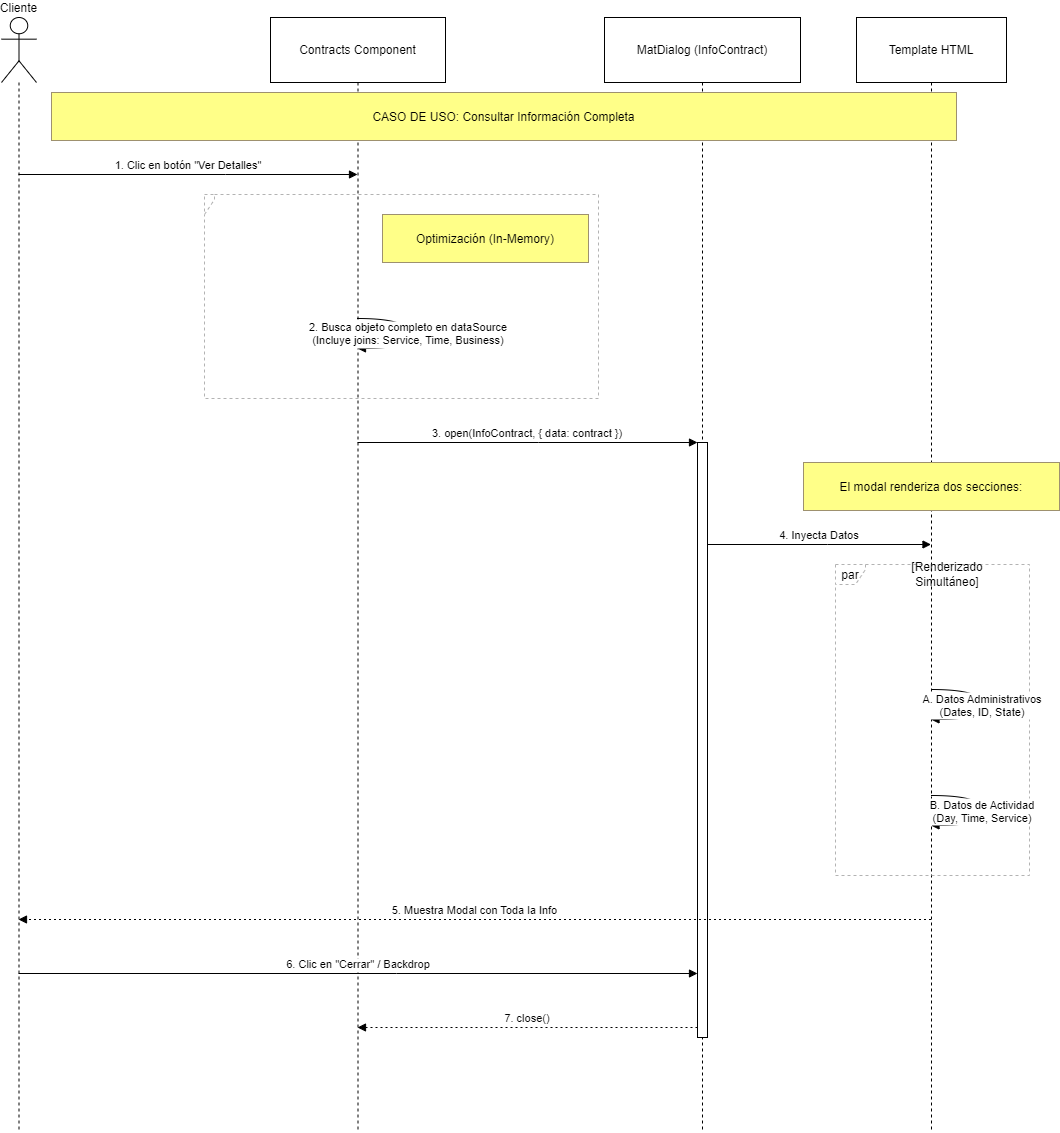

The diagram above was exported from draw.io. Its source (the exported page's mxGraphModel, read from the mxfile embedded in the PNG):
<mxGraphModel dx="1434" dy="836" grid="1" gridSize="10" guides="1" tooltips="1" connect="1" arrows="1" fold="1" page="1" pageScale="1" pageWidth="827" pageHeight="1169" math="0" shadow="0">
  <root>
    <mxCell id="0" />
    <mxCell id="1" parent="0" />
    <mxCell id="-hnPzLa5b4mg2as-Eqo6-1" value="Cliente" style="shape=umlLifeline;perimeter=lifelinePerimeter;whiteSpace=wrap;container=1;dropTarget=0;collapsible=0;recursiveResize=0;outlineConnect=0;portConstraint=eastwest;newEdgeStyle={&quot;edgeStyle&quot;:&quot;elbowEdgeStyle&quot;,&quot;elbow&quot;:&quot;vertical&quot;,&quot;curved&quot;:0,&quot;rounded&quot;:0};participant=umlActor;verticalAlign=bottom;labelPosition=center;verticalLabelPosition=top;align=center;size=65;" parent="1" vertex="1">
      <mxGeometry x="20" y="20" width="35" height="1115" as="geometry" />
    </mxCell>
    <mxCell id="-hnPzLa5b4mg2as-Eqo6-2" value="Contracts Component" style="shape=umlLifeline;perimeter=lifelinePerimeter;whiteSpace=wrap;container=1;dropTarget=0;collapsible=0;recursiveResize=0;outlineConnect=0;portConstraint=eastwest;newEdgeStyle={&quot;edgeStyle&quot;:&quot;elbowEdgeStyle&quot;,&quot;elbow&quot;:&quot;vertical&quot;,&quot;curved&quot;:0,&quot;rounded&quot;:0};size=65;" parent="1" vertex="1">
      <mxGeometry x="289" y="20" width="175" height="1115" as="geometry" />
    </mxCell>
    <mxCell id="-hnPzLa5b4mg2as-Eqo6-3" value="MatDialog (InfoContract)" style="shape=umlLifeline;perimeter=lifelinePerimeter;whiteSpace=wrap;container=1;dropTarget=0;collapsible=0;recursiveResize=0;outlineConnect=0;portConstraint=eastwest;newEdgeStyle={&quot;edgeStyle&quot;:&quot;elbowEdgeStyle&quot;,&quot;elbow&quot;:&quot;vertical&quot;,&quot;curved&quot;:0,&quot;rounded&quot;:0};size=65;" parent="1" vertex="1">
      <mxGeometry x="623" y="20" width="196" height="1115" as="geometry" />
    </mxCell>
    <mxCell id="-hnPzLa5b4mg2as-Eqo6-4" value="" style="points=[];perimeter=orthogonalPerimeter;outlineConnect=0;targetShapes=umlLifeline;portConstraint=eastwest;newEdgeStyle={&quot;edgeStyle&quot;:&quot;elbowEdgeStyle&quot;,&quot;elbow&quot;:&quot;vertical&quot;,&quot;curved&quot;:0,&quot;rounded&quot;:0}" parent="-hnPzLa5b4mg2as-Eqo6-3" vertex="1">
      <mxGeometry x="93" y="425" width="10" height="595" as="geometry" />
    </mxCell>
    <mxCell id="-hnPzLa5b4mg2as-Eqo6-5" value="Template HTML" style="shape=umlLifeline;perimeter=lifelinePerimeter;whiteSpace=wrap;container=1;dropTarget=0;collapsible=0;recursiveResize=0;outlineConnect=0;portConstraint=eastwest;newEdgeStyle={&quot;edgeStyle&quot;:&quot;elbowEdgeStyle&quot;,&quot;elbow&quot;:&quot;vertical&quot;,&quot;curved&quot;:0,&quot;rounded&quot;:0};size=65;" parent="1" vertex="1">
      <mxGeometry x="875" y="20" width="150" height="1115" as="geometry" />
    </mxCell>
    <mxCell id="-hnPzLa5b4mg2as-Eqo6-6" value="" style="shape=umlFrame;dashed=1;pointerEvents=0;dropTarget=0;strokeColor=#B3B3B3;height=20;width=0" parent="1" vertex="1">
      <mxGeometry x="223" y="197" width="394" height="204" as="geometry" />
    </mxCell>
    <mxCell id="-hnPzLa5b4mg2as-Eqo6-7" value="" style="text;strokeColor=none;fillColor=none;align=center;verticalAlign=middle;whiteSpace=wrap;" parent="-hnPzLa5b4mg2as-Eqo6-6" vertex="1">
      <mxGeometry width="394" height="20" as="geometry" />
    </mxCell>
    <mxCell id="-hnPzLa5b4mg2as-Eqo6-8" value="par" style="shape=umlFrame;dashed=1;pointerEvents=0;dropTarget=0;strokeColor=#B3B3B3;height=20;width=30" parent="1" vertex="1">
      <mxGeometry x="854" y="567" width="194" height="311" as="geometry" />
    </mxCell>
    <mxCell id="-hnPzLa5b4mg2as-Eqo6-9" value="[Renderizado&#10;Simultáneo]" style="text;strokeColor=none;fillColor=none;align=center;verticalAlign=middle;whiteSpace=wrap;" parent="-hnPzLa5b4mg2as-Eqo6-8" vertex="1">
      <mxGeometry x="30" width="164" height="20" as="geometry" />
    </mxCell>
    <mxCell id="-hnPzLa5b4mg2as-Eqo6-10" value="1. Clic en botón &quot;Ver Detalles&quot;" style="verticalAlign=bottom;edgeStyle=elbowEdgeStyle;elbow=vertical;curved=0;rounded=0;endArrow=block;" parent="1" source="-hnPzLa5b4mg2as-Eqo6-1" target="-hnPzLa5b4mg2as-Eqo6-2" edge="1">
      <mxGeometry relative="1" as="geometry">
        <Array as="points">
          <mxPoint x="244" y="177" />
        </Array>
      </mxGeometry>
    </mxCell>
    <mxCell id="-hnPzLa5b4mg2as-Eqo6-11" value="2. Busca objeto completo en dataSource&#10;(Incluye joins: Service, Time, Business)" style="curved=1;endArrow=block;rounded=0;" parent="1" source="-hnPzLa5b4mg2as-Eqo6-2" target="-hnPzLa5b4mg2as-Eqo6-2" edge="1">
      <mxGeometry relative="1" as="geometry">
        <Array as="points">
          <mxPoint x="427" y="321" />
          <mxPoint x="427" y="351" />
        </Array>
      </mxGeometry>
    </mxCell>
    <mxCell id="-hnPzLa5b4mg2as-Eqo6-12" value="3. open(InfoContract, { data: contract })" style="verticalAlign=bottom;edgeStyle=elbowEdgeStyle;elbow=vertical;curved=0;rounded=0;endArrow=block;" parent="1" source="-hnPzLa5b4mg2as-Eqo6-2" target="-hnPzLa5b4mg2as-Eqo6-4" edge="1">
      <mxGeometry relative="1" as="geometry">
        <Array as="points">
          <mxPoint x="557" y="445" />
        </Array>
      </mxGeometry>
    </mxCell>
    <mxCell id="-hnPzLa5b4mg2as-Eqo6-13" value="4. Inyecta Datos" style="verticalAlign=bottom;edgeStyle=elbowEdgeStyle;elbow=vertical;curved=0;rounded=0;endArrow=block;" parent="1" source="-hnPzLa5b4mg2as-Eqo6-4" target="-hnPzLa5b4mg2as-Eqo6-5" edge="1">
      <mxGeometry relative="1" as="geometry">
        <Array as="points">
          <mxPoint x="846" y="547" />
        </Array>
      </mxGeometry>
    </mxCell>
    <mxCell id="-hnPzLa5b4mg2as-Eqo6-14" value="A. Datos Administrativos&#10;(Dates, ID, State)" style="curved=1;endArrow=block;rounded=0;" parent="1" source="-hnPzLa5b4mg2as-Eqo6-5" target="-hnPzLa5b4mg2as-Eqo6-5" edge="1">
      <mxGeometry relative="1" as="geometry">
        <Array as="points">
          <mxPoint x="1001" y="692" />
          <mxPoint x="1001" y="722" />
        </Array>
      </mxGeometry>
    </mxCell>
    <mxCell id="-hnPzLa5b4mg2as-Eqo6-15" value="B. Datos de Actividad&#10;(Day, Time, Service)" style="curved=1;endArrow=block;rounded=0;" parent="1" source="-hnPzLa5b4mg2as-Eqo6-5" target="-hnPzLa5b4mg2as-Eqo6-5" edge="1">
      <mxGeometry relative="1" as="geometry">
        <Array as="points">
          <mxPoint x="1001" y="798" />
          <mxPoint x="1001" y="828" />
        </Array>
      </mxGeometry>
    </mxCell>
    <mxCell id="-hnPzLa5b4mg2as-Eqo6-16" value="5. Muestra Modal con Toda la Info" style="verticalAlign=bottom;edgeStyle=elbowEdgeStyle;elbow=vertical;curved=0;rounded=0;dashed=1;dashPattern=2 3;endArrow=block;" parent="1" source="-hnPzLa5b4mg2as-Eqo6-5" target="-hnPzLa5b4mg2as-Eqo6-1" edge="1">
      <mxGeometry relative="1" as="geometry">
        <Array as="points">
          <mxPoint x="534" y="922" />
        </Array>
      </mxGeometry>
    </mxCell>
    <mxCell id="-hnPzLa5b4mg2as-Eqo6-17" value="6. Clic en &quot;Cerrar&quot; / Backdrop" style="verticalAlign=bottom;edgeStyle=elbowEdgeStyle;elbow=vertical;curved=0;rounded=0;endArrow=block;" parent="1" source="-hnPzLa5b4mg2as-Eqo6-1" target="-hnPzLa5b4mg2as-Eqo6-4" edge="1">
      <mxGeometry relative="1" as="geometry">
        <Array as="points">
          <mxPoint x="415" y="976" />
        </Array>
      </mxGeometry>
    </mxCell>
    <mxCell id="-hnPzLa5b4mg2as-Eqo6-18" value="7. close()" style="verticalAlign=bottom;edgeStyle=elbowEdgeStyle;elbow=vertical;curved=0;rounded=0;dashed=1;dashPattern=2 3;endArrow=block;" parent="1" source="-hnPzLa5b4mg2as-Eqo6-4" target="-hnPzLa5b4mg2as-Eqo6-2" edge="1">
      <mxGeometry relative="1" as="geometry">
        <Array as="points">
          <mxPoint x="558" y="1030" />
        </Array>
      </mxGeometry>
    </mxCell>
    <mxCell id="-hnPzLa5b4mg2as-Eqo6-19" value="CASO DE USO: Consultar Información Completa" style="fillColor=#ffff88;strokeColor=#9E916F;" parent="1" vertex="1">
      <mxGeometry x="70" y="95" width="905" height="48" as="geometry" />
    </mxCell>
    <mxCell id="-hnPzLa5b4mg2as-Eqo6-20" value="Optimización (In-Memory)" style="fillColor=#ffff88;strokeColor=#9E916F;" parent="1" vertex="1">
      <mxGeometry x="401" y="217" width="206" height="48" as="geometry" />
    </mxCell>
    <mxCell id="-hnPzLa5b4mg2as-Eqo6-21" value="El modal renderiza dos secciones:" style="fillColor=#ffff88;strokeColor=#9E916F;" parent="1" vertex="1">
      <mxGeometry x="822" y="465" width="256" height="48" as="geometry" />
    </mxCell>
  </root>
</mxGraphModel>